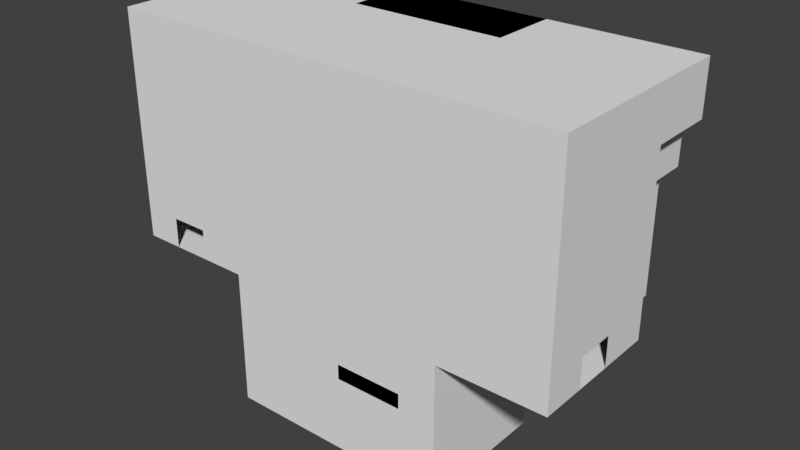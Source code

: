 # Source: Easye_Level2.blend  (saved by Blender 2.79.0; exported with 4.5.12 LTS)
import bpy
from mathutils import Matrix  # noqa: F401  (used for matrix-valued properties, if any)

bpy.ops.wm.read_factory_settings(use_empty=True)
scene = bpy.context.scene
scene.name = 'Scene'

# ---- collections
col_collection_1 = bpy.data.collections.new('Collection 1'); scene.collection.children.link(col_collection_1)

# ---- world
world_world = bpy.data.worlds.new('World'); scene.world = world_world
world_world.color = (0.05088, 0.05088, 0.05088)
world_world.use_sun_shadow = False
world_world.sun_shadow_jitter_overblur = 0.0
world_world.cycles.sampling_method = 'MANUAL'

# ---- meshes
me_plane_003 = bpy.data.meshes.new('Plane.003')
me_plane_003.from_pydata([(2.0, -2.488, 7.0), (4.0, -2.488, 0.5), (4.0, -1.488, 0.5), (4.0, -2.488, 7.0), (4.0, -0.4878, 3.0), (4.0, 0.5122, 3.0), (4.0, 0.5122, 2.5), (4.0, 1.512, 2.5), (4.0, 1.512, 5.5), (4.0, 2.512, 5.5), (4.0, -0.4878, 0.0), (4.0, 2.512, 0.0), (2.0, -2.488, 0.5), (4.0, -1.488, 3.0), (4.0, 0.5122, 5.5), (4.0, 2.512, 7.0), (19.0, 7.0, 7.0), (19.0, 7.0, 0.0), (16.0, 7.0, 15.0), (6.0, 5.5, 7.0), (6.0, 4.0, 7.0), (6.0, 5.5, 8.5), (6.0, 4.0, 8.5), (24.0, 2.512, 0.0), (24.0, 7.0, 0.0), (16.0, 7.0, 7.0), (6.072, 2.5, 7.01), (6.072, 2.5, 14.99), (24.0, 2.512, 8.5), (24.0, 7.0, 8.5), (25.0, 2.512, 8.5), (25.0, 7.0, 8.5), (25.0, 2.512, 11.35), (25.0, 7.0, 11.35), (24.0, 2.512, 11.35), (24.0, 7.0, 11.35), (16.0, 2.512, 10.1), (16.0, 7.0, 10.1), (16.0, 2.512, 15.0), (24.0, 2.512, 11.5), (24.0, 7.0, 11.5), (26.0, 2.512, 11.5), (26.0, 7.0, 11.5), (26.0, 2.512, 15.0), (26.0, 7.0, 15.0), (26.0, 2.512, 0.0), (26.0, -6.5, 0.0), (26.0, -6.5, 15.0), (6.0, 2.512, 7.0), (6.0, 2.512, 15.0), (15.99, 2.5, 14.99), (15.99, 2.5, 7.01), (5.75, 5.5, 7.0), (5.75, 7.0, 7.0), (5.75, 7.0, 15.0), (5.75, 2.512, 7.0), (5.75, 2.512, 15.0), (5.75, 4.0, 7.0), (5.75, 4.0, 8.5), (5.75, 5.5, 8.5), (26.0, -3.5, 0.0), (26.0, -1.0, 0.0), (26.0, -1.0, 2.0), (26.0, -3.5, 2.0), (16.08, 7.0, 10.1), (16.08, 7.0, 15.0), (16.08, 2.512, 15.0), (16.08, 2.512, 10.1), (16.5, -1.5, -9.0), (15.5, -1.5, -9.0), (9.5, -2.5, -3.0), (8.5, -2.5, -3.0), (15.5, -1.5, -3.0), (16.5, -1.5, -3.0), (9.5, -2.5, -9.0), (8.5, -2.5, -9.0), (4.0, 2.512, 0.0), (4.0, 2.512, 7.0), (4.0, -4.5, 0.0), (6.0, 2.512, 7.0), (6.0, 2.512, 0.0), (6.0, 2.512, 0.0), (19.0, 2.512, 7.0), (19.0, 2.512, 0.0), (6.0, -4.5, 0.0), (3.98, -6.5, 0.0), (4.0, -4.5, -9.0), (6.0, 2.512, -9.0), (6.0, -4.5, -9.0), (3.98, -6.5, -9.0), (19.0, 2.512, -9.0), (16.0, 2.512, 7.0), (6.0, 2.512, 7.0), (16.5, -1.5, -9.0), (12.0, -4.5, -9.0), (12.0, -4.5, -4.0), (16.5, -4.5, -9.0), (16.5, -4.5, -4.0), (9.5, 0.5, -9.0), (15.5, -4.5, -9.0), (13.0, -4.5, -9.0), (12.0, 0.5, -3.0), (9.5, 0.5, -3.0), (8.5, -2.5, -3.0), (8.5, 2.512, -3.0), (13.0, -4.5, -3.0), (15.5, -4.5, -3.0), (16.5, -1.5, -3.0), (16.5, -6.5, -3.0), (16.5, -6.5, -4.0), (12.0, 0.5, -9.0), (13.0, 0.5, -4.0), (13.0, 0.5, -9.0), (8.5, 2.512, -4.0), (8.5, 0.5, -4.0), (8.5, 0.5, -9.0), (8.5, -2.5, -9.0)], [], [(4, 10, 11, 9, 8, 7, 6, 5), (3, 0, 12, 1), (1, 2, 13, 5, 14, 9, 15, 3), (48, 49, 56, 55), (22, 20, 57, 58), (24, 23, 28, 29), (23, 45, 41, 39, 34, 32, 30, 28), (17, 24, 29, 31, 33, 35, 40, 42, 44, 18, 25, 16), (27, 49, 48, 26), (57, 55, 56, 58), (52, 59, 54, 53), (54, 59, 58, 56), (19, 21, 59, 52), (60, 46, 47, 63), (61, 62, 43, 45), (47, 43, 62, 63), (67, 64, 65, 66), (38, 18, 37, 36), (67, 51, 50, 66), (71, 75, 74, 70), (68, 69, 72, 73), (80, 79, 77, 76), (92, 81, 83, 82, 91), (81, 84, 88, 87), (84, 78, 86, 88), (78, 85, 89, 86), (83, 81, 87, 90), (112, 115, 114, 111), (96, 97, 95, 94), (104, 113, 114, 115, 116, 103), (101, 102, 98, 110), (109, 97, 96, 93, 107, 108), (105, 106, 99, 100)])
_uv = me_plane_003.uv_layers.new(name='UVMap')
_uv.uv.foreach_set('vector', [0.9114, 0.07812, 0.9114, 0.1719, 0.8232, 0.1719, 0.8232, 0.0, 0.8526, 0.0, 0.8526, 0.09375, 0.882, 0.09375, 0.882, 0.07812, 0.9702, 0.2031, 0.9114, 0.2031, 0.9114, 1.863e-09, 0.9702, 0.0, 0.6762, 1.863e-09, 0.7056, 0.0, 0.7056, 0.07812, 0.7644, 0.07812, 0.7644, 0.1562, 0.8232, 0.1563, 0.8232, 0.2031, 0.6762, 0.2031, 0.3697, 0.75, 0.3697, 0.5, 0.377, 0.5, 0.377, 0.75, 0.6836, 0.4375, 0.6836, 0.3906, 0.6909, 0.3906, 0.6909, 0.4375, 0.3381, 0.7656, 0.2062, 0.7656, 0.2062, 0.5, 0.3381, 0.5, 0.8824, 0.5625, 0.8236, 0.5625, 0.8236, 0.2031, 0.8824, 0.2031, 0.8824, 0.2078, 0.853, 0.2078, 0.853, 0.2969, 0.8824, 0.2969, 0.588, 0.4687, 0.441, 0.4688, 0.441, 0.2031, 0.4116, 0.2031, 0.4116, 0.1141, 0.441, 0.1141, 0.441, 0.1094, 0.3822, 0.1094, 0.3822, 5.96e-08, 0.6762, 0.0, 0.6762, 0.25, 0.588, 0.25, 0.3675, 0.5003, 0.3697, 0.5, 0.3697, 0.75, 0.3675, 0.7497, 0.6909, 0.7188, 0.6472, 0.7188, 0.6472, 0.4688, 0.6909, 0.6719, 0.735, 0.7188, 0.735, 0.6719, 0.7792, 0.4688, 0.7792, 0.7188, 0.7792, 0.4688, 0.735, 0.6719, 0.6909, 0.6719, 0.6472, 0.4688, 0.6836, 0.3906, 0.6836, 0.4375, 0.6762, 0.4375, 0.6762, 0.3906, 0.559, 0.4688, 0.6472, 0.4688, 0.6472, 0.9375, 0.559, 0.5312, 0.4855, 0.4688, 0.4855, 0.5312, 0.3822, 0.9375, 0.3822, 0.4688, 0.6472, 0.9375, 0.3822, 0.9375, 0.4855, 0.5312, 0.559, 0.5312, 0.7942, 0.7188, 0.9262, 0.7188, 0.9262, 0.8719, 0.7942, 0.8719, 0.7792, 0.5656, 0.9111, 0.5656, 0.9111, 0.7188, 0.7792, 0.7188, 0.377, 0.5966, 0.3797, 0.5, 0.3797, 0.7494, 0.377, 0.7497, 0.3675, 0.5, 0.3675, 0.6875, 0.3381, 0.6875, 0.3381, 0.5, 0.3679, 0.9531, 0.3385, 0.9531, 0.3385, 0.7656, 0.3679, 0.7656, 0.9412, 0.4219, 0.9412, 0.2031, 1.0, 0.2031, 1.0, 0.4219, 0.3822, 0.0, 0.3822, 0.2187, 5.608e-08, 0.2188, 0.0, 1.639e-07, 0.0882, 1.341e-07, 0.2062, 0.7813, 1.402e-08, 0.7813, 0.0, 0.5, 0.2062, 0.5, 0.9262, 0.7188, 0.985, 0.7188, 0.985, 1.0, 0.9262, 1.0, 0.9412, 0.4844, 0.8824, 0.4844, 0.8824, 0.2031, 0.9412, 0.2031, 5.608e-08, 0.2188, 0.3822, 0.2187, 0.3822, 0.5, 1.682e-07, 0.5, 0.1323, 0.9375, 5.608e-08, 0.9375, 0.0, 0.7813, 0.1323, 0.7813, 0.2062, 0.9219, 0.2062, 0.7656, 0.3385, 0.7656, 0.3385, 0.9219, 0.8236, 0.2031, 0.8236, 0.2344, 0.7644, 0.2344, 0.7644, 0.3906, 0.6762, 0.3906, 0.6762, 0.2031, 0.1323, 0.7813, 0.2058, 0.7813, 0.2058, 0.9688, 0.1323, 0.9688, 0.6472, 0.875, 0.706, 0.875, 0.706, 0.7188, 0.7942, 0.7188, 0.7942, 0.9063, 0.6472, 0.9063, 0.9111, 0.5312, 0.9846, 0.5312, 0.9846, 0.7188, 0.9111, 0.7188])
me_plane_003.use_remesh_preserve_volume = False
me_plane_003.use_remesh_preserve_attributes = False
me_plane_003.use_mirror_vertex_groups = False
me_plane_003.update()
me_plane_002 = bpy.data.meshes.new('Plane.002')
me_plane_002.from_pydata([(-4.0, -6.5, 0.0), (-4.0, 2.512, 0.0), (4.0, -4.5, 0.0), (6.0, 2.512, 0.0), (19.0, 2.512, 0.0), (6.0, -4.5, 0.0), (3.98, -6.5, 0.0), (4.0, -4.5, -9.0), (6.0, 2.512, -9.0), (6.0, -4.5, -9.0), (3.98, -6.5, -9.0), (19.0, 2.512, -9.0), (19.0, -6.5, 0.0), (24.0, 2.512, 0.0), (19.0, -6.5, -9.0), (24.0, -6.5, 0.0), (1.0, -6.5, 0.0), (-1.5, -6.5, 0.0), (24.0, 2.512, 0.0), (24.0, -6.5, 0.0), (26.0, 2.512, 0.0), (26.0, -6.5, 0.0), (26.0, -3.5, 0.0), (26.0, -1.0, 0.0), (19.0, 2.512, 0.0), (19.0, 4.5, 0.0), (24.0, 2.512, 0.0), (24.0, 4.5, 0.0)], [], [(6, 2, 5, 3, 1, 0, 17, 16), (10, 14, 11, 8, 9, 7), (4, 12, 15, 13), (18, 19, 21, 22, 23, 20), (25, 24, 26, 27)])
_uv = me_plane_002.uv_layers.new(name='UVMap')
_uv.uv.foreach_set('vector', [1.0, 0.4197, 0.889, 0.4208, 0.889, 0.526, 0.5, 0.526, 0.5, 7.524e-08, 1.0, 0.0, 1.0, 0.1315, 1.0, 0.263, 0.5, 0.0, 0.5, 0.79, 0.0, 0.79, 0.0, 0.1063, 0.389, 0.1063, 0.389, 0.00106, 0.5, 1.0, 0.5, 0.526, 0.7774, 0.526, 0.7774, 1.0, 0.8884, 0.526, 0.8884, 1.0, 0.7774, 1.0, 0.7774, 0.8422, 0.7774, 0.7107, 0.7774, 0.526, 0.8884, 0.526, 0.9986, 0.526, 0.9986, 0.789, 0.8884, 0.789])
me_plane_002.use_remesh_preserve_volume = False
me_plane_002.use_remesh_preserve_attributes = False
me_plane_002.use_mirror_vertex_groups = False
me_plane_002.update()
me_plane_001 = bpy.data.meshes.new('Plane.001')
me_plane_001.from_pydata([(-4.0, -6.5, 15.0), (-4.0, 7.0, 15.0), (26.0, 7.0, 15.0), (26.0, -6.5, 15.0)], [], [(0, 1, 2, 3)])
_uv = me_plane_001.uv_layers.new(name='UVMap')
_uv.uv.foreach_set('vector', [1.0, 1.0, 4.945e-07, 1.0, 0.0, 0.0, 1.0, 0.0])
me_plane_001.use_remesh_preserve_volume = False
me_plane_001.use_remesh_preserve_attributes = False
me_plane_001.use_mirror_vertex_groups = False
me_plane_001.update()
me_plane = bpy.data.meshes.new('Plane')
me_plane.from_pydata([(-4.0, -6.5, 0.0), (2.0, -2.488, 7.0), (-4.0, -2.488, 0.5), (4.0, -2.488, 0.5), (-4.0, -1.488, 0.5), (4.0, -1.488, 0.5), (-4.0, -1.488, 0.0), (4.0, -2.488, 7.0), (-4.0, -0.4878, 0.0), (2.0, -1.488, 0.5), (-4.0, -0.4878, 3.0), (4.0, -0.4878, 3.0), (-4.0, 0.5122, 3.0), (4.0, 0.5122, 3.0), (-4.0, 0.5122, 2.5), (4.0, 0.5122, 2.5), (-4.0, 1.512, 2.5), (4.0, 1.512, 2.5), (-4.0, 1.512, 5.5), (4.0, 1.512, 5.5), (-4.0, 2.512, 5.5), (4.0, 2.512, 5.5), (-4.0, 2.512, 0.0), (4.0, -0.4878, 0.0), (4.0, -2.488, 0.0), (4.0, -1.488, 0.0), (4.0, 2.512, 0.0), (2.0, -1.488, 3.0), (2.0, 0.5122, 3.0), (2.0, 2.512, 5.5), (2.0, 0.5122, 5.5), (2.0, 2.512, 7.0), (2.0, -2.488, 0.5), (4.0, -1.488, 3.0), (4.0, 0.5122, 5.5), (4.0, 2.512, 7.0), (6.0, 2.512, 7.0), (6.0, 2.512, 0.0), (-4.0, 2.512, 7.0), (-4.0, -6.5, 15.0), (6.0, 7.0, 7.0), (-4.0, 7.0, 7.0), (6.0, 2.512, 0.0), (6.0, 7.0, 7.0), (-4.0, -2.488, 0.0), (-4.0, 7.0, 15.0), (6.0, 7.0, 15.0), (16.0, 7.0, 15.0), (6.0, 5.5, 7.0), (6.0, 4.0, 7.0), (6.0, 5.5, 8.5), (6.0, 4.0, 8.5), (3.98, -6.5, 0.0), (3.98, -6.5, -9.0), (16.5, -1.5, -9.0), (12.0, -4.5, -9.0), (12.0, -4.5, -4.0), (16.5, -4.5, -9.0), (19.0, -6.5, 0.0), (9.5, 0.5, -9.0), (15.5, -1.5, -9.0), (15.5, -4.5, -9.0), (13.0, -4.5, -9.0), (19.0, -6.5, -9.0), (12.0, -6.5, -3.0), (12.0, 0.5, -3.0), (9.5, 0.5, -3.0), (9.5, -2.5, -3.0), (8.5, -2.5, -3.0), (8.5, 2.512, -3.0), (13.0, 2.512, -3.0), (13.0, -4.5, -3.0), (15.5, -4.5, -3.0), (15.5, -1.5, -3.0), (16.5, -1.5, -3.0), (16.5, -6.5, -3.0), (16.5, -6.5, -4.0), (12.0, -6.5, -4.0), (12.0, 0.5, -9.0), (9.5, -2.5, -9.0), (13.0, 2.512, -4.0), (13.0, 0.5, -4.0), (13.0, 0.5, -9.0), (8.5, 0.5, -9.0), (8.5, -2.5, -9.0), (24.0, -6.5, 0.0), (16.0, 2.512, 7.0), (16.0, 2.512, 9.9), (16.0, 7.0, 9.9), (16.0, 7.0, 7.0), (6.072, 2.5, 7.01), (6.072, 2.5, 14.99), (24.0, 2.512, 8.5), (24.0, 7.0, 8.5), (25.0, 2.512, 8.5), (25.0, 7.0, 8.5), (25.0, 2.512, 11.35), (25.0, 7.0, 11.35), (24.0, 2.512, 11.35), (24.0, 7.0, 11.35), (16.0, 2.512, 10.1), (16.0, 7.0, 10.1), (16.0, 2.512, 15.0), (24.0, 2.512, 11.5), (24.0, 7.0, 11.5), (26.0, 2.512, 11.5), (26.0, 7.0, 11.5), (26.0, 2.512, 15.0), (26.0, 7.0, 15.0), (26.0, -6.5, 0.0), (26.0, -6.5, 15.0), (6.0, 2.512, 7.0), (6.0, 2.512, 15.0), (15.99, 2.5, 14.99), (15.99, 2.5, 7.01), (5.75, 5.5, 7.0), (5.75, 7.0, 7.0), (5.75, 7.0, 15.0), (5.75, 2.512, 7.0), (5.75, 2.512, 15.0), (5.75, 4.0, 7.0), (5.75, 4.0, 8.5), (5.75, 5.5, 8.5), (1.0, -6.5, 0.0), (-1.5, -6.5, 0.0), (1.0, -6.5, 2.0), (-1.5, -6.5, 2.0), (16.08, 7.0, 10.1), (16.08, 7.0, 15.0), (16.08, 2.512, 15.0), (16.08, 2.512, 10.1), (-4.0, 2.512, 5.5), (2.0, 2.512, 5.5), (2.0, 2.512, 7.0), (4.0, 2.512, 7.0), (6.0, 2.512, 7.0), (-4.0, 2.512, 7.0), (2.0, 7.0, 7.0), (4.0, 7.0, 7.0), (6.0, 7.0, 7.0), (-4.0, 7.0, 7.0), (6.0, 7.0, 7.0), (19.0, 2.512, 7.0), (19.0, 2.512, 0.0), (19.0, 7.0, 7.0), (19.0, 7.0, 0.0), (6.0, 5.5, 7.0), (6.0, 4.0, 7.0), (19.0, 2.512, -9.0), (19.0, -6.5, 0.0), (19.0, -6.5, -9.0), (16.0, 2.512, 7.0), (16.0, 7.0, 7.0), (6.0, 2.512, 7.0)], [(37, 22), (43, 40), (86, 89), (86, 87)], [(2, 32, 3, 5, 9, 4), (9, 32, 1, 31, 29, 30, 28, 27), (10, 12, 14, 16, 18, 20, 22, 8), (10, 11, 13, 28, 12), (12, 28, 13, 15, 14), (14, 15, 17, 16), (16, 17, 19, 18), (18, 19, 21, 29, 20), (22, 20, 29, 21, 26), (5, 3, 24, 25), (8, 23, 11, 10), (31, 1, 7, 35), (5, 33, 27, 9), (28, 27, 33, 13), (4, 5, 25, 6), (13, 28, 30, 34), (29, 21, 34, 30), (35, 21, 29, 31), (2, 44, 24, 3), (36, 37, 42, 111), (50, 51, 121, 122), (41, 45, 39, 0, 22, 38), (72, 73, 60, 61), (75, 74, 73, 72, 71, 70, 69, 68, 67, 66, 65, 64), (62, 82, 81, 80, 70, 71), (55, 56, 77, 64, 65, 78), (77, 76, 75, 64), (66, 67, 79, 59), (55, 78, 59, 79, 84, 83, 82, 62, 61, 60, 54, 57), (52, 58, 63, 53), (45, 41, 43, 46), (93, 92, 94, 95), (95, 94, 96, 97), (97, 96, 98, 99), (47, 102, 129, 128), (99, 98, 103, 104), (104, 103, 105, 106), (106, 105, 107, 108), (89, 88, 101, 47, 46, 43), (46, 47, 102, 112), (114, 113, 91, 90), (90, 114, 86, 111), (113, 91, 112, 102), (114, 113, 102, 86), (111, 112, 102, 86), (43, 48, 115, 116), (49, 111, 118, 120), (112, 46, 117, 119), (46, 43, 116, 117), (50, 48, 43, 46, 112, 111, 49, 51), (123, 125, 110, 109, 85, 58, 52), (39, 110, 125, 126), (39, 126, 124, 0), (101, 47, 128, 127), (102, 100, 130, 129), (100, 101, 127, 130), (88, 101, 100, 87), (145, 144, 142, 143), (133, 136, 131, 132), (136, 133, 137, 140), (134, 135, 139, 138), (134, 138, 137, 133), (135, 139, 147, 153, 151, 142, 144, 152, 141, 146), (143, 148, 150, 149)])
_uv = me_plane.uv_layers.new(name='UVMap')
_uv.uv.foreach_set('vector', [0.9583, 0.9053, 0.9583, 0.7788, 0.9583, 0.7366, 0.9794, 0.7366, 0.9794, 0.7788, 0.9794, 0.9053, 0.4424, 0.8016, 0.4635, 0.8016, 0.4635, 0.9387, 0.3581, 0.9387, 0.3581, 0.9071, 0.4003, 0.9071, 0.4003, 0.8543, 0.4424, 0.8543, 0.1896, 0.8965, 0.2107, 0.8965, 0.2107, 0.9071, 0.2317, 0.9071, 0.2317, 0.8438, 0.2528, 0.8438, 0.2528, 0.9598, 0.1896, 0.9598, 0.4845, 0.9703, 0.4845, 0.8016, 0.5056, 0.8016, 0.5056, 0.8438, 0.5056, 0.9703, 0.948, 0.3164, 0.948, 0.1898, 0.948, 0.1477, 0.9585, 0.1477, 0.9585, 0.3164, 0.9585, 0.3164, 0.9585, 0.1477, 0.9796, 0.1477, 0.9796, 0.3164, 0.8951, 0.9053, 0.8951, 0.7366, 0.9583, 0.7366, 0.9583, 0.9053, 1.0, 0.3164, 1.0, 0.4852, 0.9789, 0.4852, 0.9789, 0.443, 0.9789, 0.3164, 0.5056, 0.8016, 0.3897, 0.8016, 0.3897, 0.675, 0.3897, 0.6328, 0.5056, 0.6328, 0.8635, 0.7155, 0.8635, 0.6944, 0.874, 0.6944, 0.874, 0.7155, 0.0632, 0.8229, 0.0632, 0.9917, 1.005e-08, 0.9917, 0.0, 0.8229, 0.9789, 0.3164, 0.9789, 0.4219, 0.9368, 0.4219, 0.9368, 0.3164, 0.8951, 0.9581, 0.8951, 0.9053, 0.9372, 0.9053, 0.9372, 0.9581, 0.5056, 0.8438, 0.4635, 0.8438, 0.4635, 0.8016, 0.5056, 0.8016, 0.9794, 0.9053, 0.9794, 0.7366, 0.9899, 0.7366, 0.9899, 0.9053, 0.948, 0.1477, 0.948, 0.1898, 0.8953, 0.1898, 0.8953, 0.1477, 0.9164, 0.1369, 0.9164, 0.09467, 0.9585, 0.09467, 0.9585, 0.1369, 0.3581, 0.6328, 0.3897, 0.6328, 0.3897, 0.675, 0.3581, 0.675, 0.9796, 0.1477, 0.9901, 0.1477, 0.9901, 0.3164, 0.9796, 0.3164, 0.0, 0.0, 0.0, 0.0, 0.0, 0.0, 0.0, 0.0, 0.8793, 0.6944, 0.8793, 0.726, 0.874, 0.726, 0.874, 0.6944, 0.79, 0.1477, 0.79, 0.3164, 0.5056, 0.3164, 0.5056, 0.0, 0.6955, 4.89e-09, 0.6955, 0.1477, 0.0632, 0.8229, 0.1264, 0.8229, 0.1264, 0.9495, 0.0632, 0.9495, 0.5056, 0.9284, 0.5056, 0.8229, 0.5267, 0.8229, 0.5267, 0.8862, 0.5793, 0.8862, 0.5793, 0.7383, 0.6741, 0.7383, 0.6741, 0.844, 0.6531, 0.844, 0.6531, 0.7807, 0.6004, 0.7807, 0.6004, 0.9284, 0.7687, 0.8845, 0.7687, 0.779, 0.874, 0.779, 0.874, 0.7366, 0.8951, 0.7366, 0.8951, 0.8845, 0.9164, 0.1055, 0.8111, 0.1055, 0.8111, 0.1477, 0.79, 0.1477, 0.79, 1.76e-08, 0.9164, 0.0, 0.3265, 0.9387, 0.3265, 0.8438, 0.3476, 0.8438, 0.3476, 0.9387, 0.1896, 0.9495, 0.1264, 0.9495, 0.1264, 0.8229, 0.1896, 0.8229, 0.8953, 0.2426, 0.79, 0.2426, 0.79, 0.2953, 0.8532, 0.2953, 0.8532, 0.3164, 0.79, 0.3164, 0.79, 0.2215, 0.8953, 0.2215, 0.8953, 0.1688, 0.8321, 0.1688, 0.8321, 0.1477, 0.8953, 0.1477, 0.316, 0.4645, 0.316, 0.1477, 0.5056, 0.1477, 0.5056, 0.4645, 0.6741, 0.7383, 0.5056, 0.7383, 0.5056, 0.5274, 0.6741, 0.5274, 0.9765, 0.09467, 0.9765, 0.0, 0.9975, 4.023e-08, 0.9975, 0.09467, 0.9765, 0.0, 0.9765, 0.09467, 0.9164, 0.09467, 0.9164, 0.0, 0.9372, 1.0, 0.9372, 0.9053, 0.9583, 0.9053, 0.9583, 1.0, 0.9935, 0.2423, 0.9935, 0.1477, 0.9952, 0.1477, 0.9952, 0.2423, 0.993, 0.8312, 0.993, 0.9259, 0.9899, 0.9259, 0.9899, 0.8312, 0.9368, 0.5166, 0.9368, 0.4219, 0.9789, 0.4219, 0.9789, 0.5166, 0.3265, 0.8438, 0.3265, 0.9384, 0.2528, 0.9384, 0.2528, 0.8438, 0.5056, 0.3164, 0.5667, 0.3164, 0.5709, 0.3164, 0.6741, 0.3164, 0.6741, 0.5274, 0.5056, 0.5274, 0.8635, 0.5256, 0.8635, 0.7366, 0.7689, 0.7366, 0.7689, 0.5256, 0.7687, 0.3164, 0.9368, 0.3164, 0.9368, 0.5256, 0.7687, 0.5256, 0.9949, 0.7351, 0.9949, 0.5258, 0.9952, 0.5256, 0.9952, 0.7366, 0.7687, 0.7364, 0.7687, 0.5271, 0.7689, 0.5256, 0.7689, 0.7366, 0.9952, 0.7368, 0.9952, 0.9051, 0.9949, 0.9053, 0.9949, 0.7366, 0.3581, 0.8438, 0.1896, 0.8438, 0.1896, 0.6328, 0.3581, 0.6328, 0.8846, 0.6944, 0.8846, 0.726, 0.8793, 0.726, 0.8793, 0.6944, 0.8898, 0.6944, 0.8898, 0.7258, 0.8846, 0.7258, 0.8846, 0.6944, 0.3529, 0.8438, 0.3529, 0.9384, 0.3476, 0.9384, 0.3476, 0.8438, 0.9949, 0.5256, 0.9949, 0.6944, 0.9896, 0.6944, 0.9896, 0.5256, 0.8951, 0.6627, 0.8951, 0.6944, 0.8635, 0.6944, 0.8635, 0.5256, 0.958, 0.5256, 0.958, 0.6944, 0.9267, 0.6944, 0.9267, 0.6627, 0.316, 0.5274, 0.2739, 0.5274, 0.0, 8.047e-08, 0.316, 0.0, 0.316, 0.04219, 0.316, 0.1477, 0.316, 0.4645, 6.027e-08, 0.6328, 0.0, 8.047e-08, 0.2739, 0.5274, 0.2739, 0.5801, 6.027e-08, 0.6328, 0.2739, 0.5801, 0.316, 0.5801, 0.316, 0.6328, 0.9918, 0.251, 0.9918, 0.1477, 0.9935, 0.1477, 0.9935, 0.251, 0.9918, 0.1477, 0.9918, 0.251, 0.9901, 0.251, 0.9901, 0.1477, 0.993, 0.9259, 0.993, 0.8312, 0.9947, 0.8312, 0.9947, 0.9259, 0.3571, 0.8438, 0.3529, 0.8438, 0.3529, 0.9384, 0.3571, 0.9384, 0.6741, 0.9492, 0.6741, 0.8016, 0.7687, 0.8016, 0.7687, 0.9492, 0.9896, 0.5256, 0.9896, 0.6522, 0.958, 0.6522, 0.958, 0.5256, 0.6741, 0.8016, 0.6741, 0.675, 0.7687, 0.675, 0.7687, 0.8016, 0.6741, 0.6328, 0.6741, 0.5906, 0.7687, 0.5906, 0.7687, 0.6328, 0.6741, 0.6328, 0.7687, 0.6328, 0.7687, 0.675, 0.6741, 0.675, 0.6741, 0.5906, 0.7687, 0.5906, 0.7055, 0.5906, 0.6741, 0.5906, 0.6741, 0.3797, 0.6741, 0.3164, 0.7687, 0.3164, 0.7687, 0.3797, 0.7687, 0.5906, 0.7371, 0.5906, 0.0, 0.6328, 0.1896, 0.6328, 0.1896, 0.8229, 1.66e-08, 0.8229])
me_plane.use_remesh_preserve_volume = False
me_plane.use_remesh_preserve_attributes = False
me_plane.use_mirror_vertex_groups = False
me_plane.update()

# ---- objects
ob_vertical_walls = bpy.data.objects.new('Vertical Walls', me_plane_003)
ob_floor = bpy.data.objects.new('Floor', me_plane_002)
ob_ceiling = bpy.data.objects.new('Ceiling', me_plane_001)
ob_walls = bpy.data.objects.new('Walls', me_plane)

# ---- transforms, parenting, visibility, modifiers, constraints
ob_vertical_walls.location = (0.0, 0.0, 0.0)
ob_vertical_walls.lineart.crease_threshold = 0.0
ob_floor.location = (0.0, 0.0, 0.0)
ob_floor.lineart.crease_threshold = 0.0
ob_ceiling.location = (0.0, 0.0, 0.0)
ob_ceiling.hide_viewport = True
ob_ceiling.lineart.crease_threshold = 0.0
ob_walls.location = (0.0, 0.0, 0.0)
ob_walls.lineart.crease_threshold = 0.0

# ---- collection membership
col_collection_1.objects.link(ob_vertical_walls)
col_collection_1.objects.link(ob_floor)
col_collection_1.objects.link(ob_ceiling)
col_collection_1.objects.link(ob_walls)

# ---- scene / render settings (as saved in the file)
scene.frame_start = 1; scene.frame_end = 250; scene.frame_set(1)
scene.render.engine = 'BLENDER_EEVEE_NEXT'
scene.render.resolution_percentage = 50
scene.render.dither_intensity = 0.0
scene.cycles.use_denoising = False
scene.cycles.samples = 128
scene.cycles.sampling_pattern = 'TABULATED_SOBOL'
scene.cycles.use_adaptive_sampling = False
scene.cycles.use_light_tree = False
scene.cycles.blur_glossy = 0.0
scene.cycles.sample_clamp_indirect = 0.0
scene.view_settings.view_transform = 'Standard'
bpy.context.view_layer.update()

# ---- added for rendering (the .blend has no active camera and no usable light): camera, sun
cam_auto = bpy.data.cameras.new('AutoCamera')
cam_auto.lens = 50.0
cam_auto.sensor_width = 36.0
cam_auto.clip_end = 1000.0
ob_auto_camera = bpy.data.objects.new('AutoCamera', cam_auto)
scene.collection.objects.link(ob_auto_camera)
ob_auto_camera.location = (48.6766, -44.962, 33.1413)
ob_auto_camera.rotation_euler = (1.09748, -7.21219e-08, 0.694738)
scene.camera = ob_auto_camera
light_auto_sun = bpy.data.lights.new('AutoSun', 'SUN')
light_auto_sun.energy = 3.0
light_auto_sun.angle = 0.0523599
ob_auto_sun = bpy.data.objects.new('AutoSun', light_auto_sun)
scene.collection.objects.link(ob_auto_sun)
ob_auto_sun.rotation_euler = (0.872665, 0.174533, 0.523599)
bpy.context.view_layer.update()
